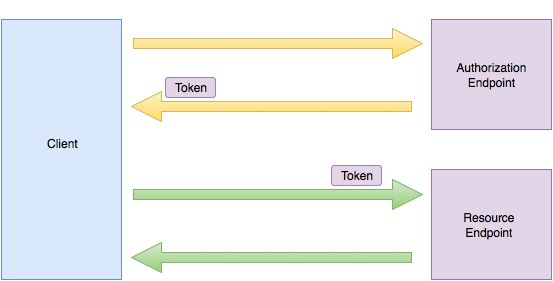

The diagram above was exported from draw.io. Its source (the exported page's mxGraphModel, read from the mxfile embedded in the PNG):
<mxGraphModel dx="954" dy="579" grid="1" gridSize="10" guides="1" tooltips="1" connect="1" arrows="1" fold="1" page="1" pageScale="1" pageWidth="826" pageHeight="1169" background="#ffffff" math="0">
  <root>
    <mxCell id="0" />
    <mxCell id="1" parent="0" />
    <mxCell id="2" value="" style="whiteSpace=wrap;html=1;plain-blue;gradientColor=none;" parent="1" vertex="1">
      <mxGeometry x="90" y="70" width="120" height="260" as="geometry" />
    </mxCell>
    <mxCell id="3" value="" style="whiteSpace=wrap;html=1;plain-purple;gradientColor=none;" parent="1" vertex="1">
      <mxGeometry x="520" y="70" width="120" height="110" as="geometry" />
    </mxCell>
    <mxCell id="4" value="" style="whiteSpace=wrap;html=1;plain-purple;gradientColor=none;" parent="1" vertex="1">
      <mxGeometry x="520" y="220" width="120" height="110" as="geometry" />
    </mxCell>
    <mxCell id="5" value="Authorization Endpoint" style="text;html=1;strokeColor=none;fillColor=none;align=center;verticalAlign=middle;whiteSpace=wrap;overflow=hidden;" parent="1" vertex="1">
      <mxGeometry x="540" y="98" width="80" height="55" as="geometry" />
    </mxCell>
    <mxCell id="7" value="" style="endArrow=classic;html=1;entryX=0.008;entryY=0.327;entryPerimeter=0;shape=arrow;plain-yellow" parent="1" edge="1">
      <mxGeometry width="50" height="50" relative="1" as="geometry">
        <mxPoint x="212" y="94" as="sourcePoint" />
        <mxPoint x="521" y="94" as="targetPoint" />
        <Array as="points">
          <mxPoint x="380" y="68" />
        </Array>
      </mxGeometry>
    </mxCell>
    <mxCell id="8" value="" style="endArrow=classic;html=1;shape=arrow;exitX=0;exitY=0.673;exitPerimeter=0;plain-yellow" parent="1" edge="1">
      <mxGeometry x="283" y="298" width="50" height="50" as="geometry">
        <mxPoint x="510" y="157" as="sourcePoint" />
        <mxPoint x="210" y="157" as="targetPoint" />
      </mxGeometry>
    </mxCell>
    <mxCell id="9" value="" style="endArrow=classic;html=1;entryX=0.008;entryY=0.327;entryPerimeter=0;shape=arrow;plain-green" parent="1" edge="1">
      <mxGeometry x="212" y="219" width="50" height="50" as="geometry">
        <mxPoint x="212" y="245" as="sourcePoint" />
        <mxPoint x="521" y="245" as="targetPoint" />
        <Array as="points">
          <mxPoint x="380" y="219" />
        </Array>
      </mxGeometry>
    </mxCell>
    <mxCell id="10" value="" style="endArrow=classic;html=1;shape=arrow;exitX=0;exitY=0.673;exitPerimeter=0;plain-green" parent="1" edge="1">
      <mxGeometry x="283" y="449" width="50" height="50" as="geometry">
        <mxPoint x="510" y="308" as="sourcePoint" />
        <mxPoint x="210" y="308" as="targetPoint" />
      </mxGeometry>
    </mxCell>
    <mxCell id="11" value="Resource Endpoint" style="text;html=1;strokeColor=none;fillColor=none;align=center;verticalAlign=middle;whiteSpace=wrap;overflow=hidden;" parent="1" vertex="1">
      <mxGeometry x="540" y="253" width="75" height="45" as="geometry" />
    </mxCell>
    <mxCell id="12" value="Client" style="text;html=1;strokeColor=none;fillColor=none;align=center;verticalAlign=middle;whiteSpace=wrap;overflow=hidden;" parent="1" vertex="1">
      <mxGeometry x="130" y="184" width="40" height="20" as="geometry" />
    </mxCell>
    <mxCell id="22" value="Token" style="shape=ext;rounded=1;html=1;whiteSpace=wrap;strokeColor=#A680B8;fillColor=#E1D5E7;gradientColor=none;" parent="1" vertex="1">
      <mxGeometry x="254" y="128" width="50" height="20" as="geometry" />
    </mxCell>
    <mxCell id="23" value="Token" style="shape=ext;rounded=1;html=1;whiteSpace=wrap;strokeColor=#A680B8;fillColor=#E1D5E7;gradientColor=none;" parent="1" vertex="1">
      <mxGeometry x="420" y="216" width="50" height="20" as="geometry" />
    </mxCell>
  </root>
</mxGraphModel>